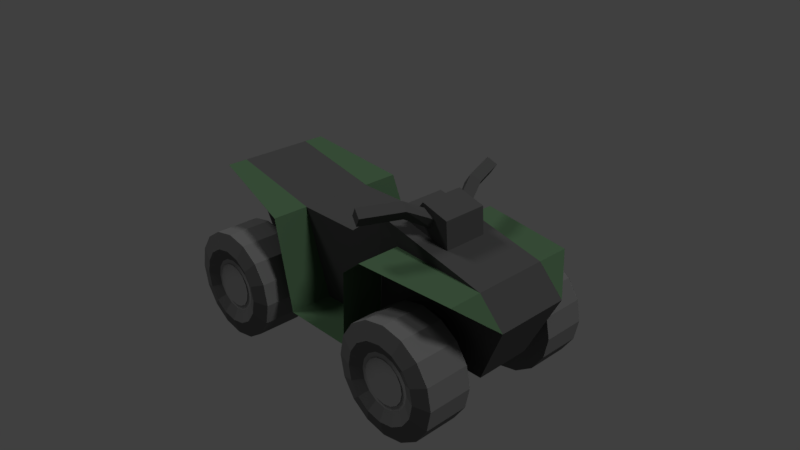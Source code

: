 # Source: SASVechicles.blend  (saved by Blender 2.78.0; exported with 4.5.12 LTS)
import bpy
from mathutils import Matrix  # noqa: F401  (used for matrix-valued properties, if any)

bpy.ops.wm.read_factory_settings(use_empty=True)
scene = bpy.context.scene
scene.name = 'Scene'

# ---- collections
col_collection_1 = bpy.data.collections.new('Collection 1'); scene.collection.children.link(col_collection_1)
col_collection_2 = bpy.data.collections.new('Collection 2'); scene.collection.children.link(col_collection_2)
col_collection_2.hide_render = True
col_collection_2.hide_viewport = True

# ---- materials (node trees are filled in below, after node groups)
mat_atvsecondary = bpy.data.materials.new('ATVSecondary')
mat_atvsecondary.alpha_threshold = 0.0
mat_atvsecondary.use_transparent_shadow = False
mat_atvsecondary.diffuse_color = (0.08001, 0.08001, 0.08001, 1.0)
mat_atvsecondary.roughness = 0.5
mat_atvsecondary.specular_intensity = 0.0
mat_wheel = bpy.data.materials.new('Wheel')
mat_wheel.alpha_threshold = 0.0
mat_wheel.use_transparent_shadow = False
mat_wheel.diffuse_color = (0.1574, 0.1574, 0.1574, 1.0)
mat_wheel.roughness = 0.5
mat_wheel.specular_intensity = 0.0
mat_wheelcap = bpy.data.materials.new('WheelCap')
mat_wheelcap.alpha_threshold = 0.0
mat_wheelcap.use_transparent_shadow = False
mat_wheelcap.diffuse_color = (0.3506, 0.3506, 0.3506, 1.0)
mat_wheelcap.roughness = 0.5
mat_wheelcap.specular_intensity = 0.0
mat_atvprimary = bpy.data.materials.new('ATVPrimary')
mat_atvprimary.alpha_threshold = 0.0
mat_atvprimary.use_transparent_shadow = False
mat_atvprimary.diffuse_color = (0.07805, 0.1473, 0.0785, 1.0)
mat_atvprimary.roughness = 0.5
mat_atvprimary.specular_intensity = 0.0
mat_atvprimary.line_color = (0.0, 0.0, 0.0, 1.0)

# ---- material node trees

# ---- world
world_world = bpy.data.worlds.new('World'); scene.world = world_world
world_world.color = (0.05088, 0.05088, 0.05088)
world_world.use_sun_shadow = False
world_world.sun_shadow_jitter_overblur = 0.0
world_world.cycles.sampling_method = 'MANUAL'

# ---- cameras
cam_camera = bpy.data.cameras.new('Camera')
cam_camera.clip_end = 100.0
cam_camera.lens = 35.0
cam_camera.sensor_width = 32.0
cam_camera.sensor_height = 18.0
cam_camera.ortho_scale = 7.314
cam_camera.dof.focus_distance = 0.0
cam_camera.dof.aperture_fstop = 128.0

# ---- lights
light_lamp_001 = bpy.data.lights.new('Lamp.001', 'SUN')
light_lamp_001.transmission_factor = 0.0
light_lamp_001.cutoff_distance = 30.0
light_lamp_001.angle = 0.1993
light_lamp_001.energy = 0.6
light_lamp_001.shadow_buffer_clip_start = 1.001
light_lamp_001.shadow_soft_size = 0.1
light_lamp_001.shadow_cascade_max_distance = 1000.0
light_lamp = bpy.data.lights.new('Lamp', 'SUN')
light_lamp.transmission_factor = 0.0
light_lamp.cutoff_distance = 30.0
light_lamp.angle = 0.1993
light_lamp.energy = 1.0
light_lamp.shadow_buffer_clip_start = 1.001
light_lamp.shadow_soft_size = 0.1
light_lamp.shadow_cascade_max_distance = 1000.0

# ---- meshes
me_cube_006 = bpy.data.meshes.new('Cube.006')
me_cube_006.from_pydata([(6.158, -5.119, 0.3142), (6.405, -4.905, 1.526), (4.293, -1.762, 1.435), (4.547, -2.067, 2.625), (7.309, -4.722, 0.009737), (7.555, -4.508, 1.221), (5.362, -1.108, 1.374), (5.616, -1.413, 2.565), (7.782, -9.484, 0.7531), (8.029, -9.27, 1.965), (9.18, -8.873, 1.66), (8.933, -9.086, 0.4486), (6.158, 5.119, 0.3142), (6.405, 4.905, 1.526), (4.293, 1.762, 1.435), (4.547, 2.067, 2.625), (7.309, 4.722, 0.009737), (7.555, 4.508, 1.221), (5.362, 1.108, 1.374), (5.616, 1.413, 2.565), (7.782, 9.484, 0.7531), (8.029, 9.27, 1.965), (9.18, 8.873, 1.66), (8.933, 9.086, 0.4486)], [], [(0, 1, 3, 2), (2, 3, 7, 6), (6, 7, 5, 4), (5, 1, 9, 10), (2, 6, 4, 0), (7, 3, 1, 5), (11, 10, 9, 8), (4, 5, 10, 11), (1, 0, 8, 9), (0, 4, 11, 8), (12, 14, 15, 13), (14, 18, 19, 15), (18, 16, 17, 19), (17, 22, 21, 13), (14, 12, 16, 18), (19, 17, 13, 15), (23, 20, 21, 22), (16, 23, 22, 17), (13, 21, 20, 12), (12, 20, 23, 16)])
me_cube_006.materials.append(mat_atvsecondary)
me_cube_006.use_remesh_preserve_volume = False
me_cube_006.use_remesh_preserve_attributes = False
me_cube_006.use_mirror_vertex_groups = False
me_cube_006.update()
me_cylinder_004 = bpy.data.meshes.new('Cylinder.004')
me_cylinder_004.from_pydata([(0.0, 1.0, -1.149), (0.0, 1.0, 0.7944), (0.3827, 0.9239, -1.149), (0.3827, 0.9239, 0.7944), (0.7071, 0.7071, -1.149), (0.7071, 0.7071, 0.7944), (0.9239, 0.3827, -1.149), (0.9239, 0.3827, 0.7944), (1.0, -4.842e-08, -1.149), (1.0, -4.749e-08, 0.7944), (0.9239, -0.3827, -1.149), (0.9239, -0.3827, 0.7944), (0.7071, -0.7071, -1.149), (0.7071, -0.7071, 0.7944), (0.3827, -0.9239, -1.149), (0.3827, -0.9239, 0.7944), (1.51e-07, -1.0, -1.149), (1.51e-07, -1.0, 0.7944), (-0.3827, -0.9239, -1.149), (-0.3827, -0.9239, 0.7944), (-0.7071, -0.7071, -1.149), (-0.7071, -0.7071, 0.7944), (-0.9239, -0.3827, -1.149), (-0.9239, -0.3827, 0.7944), (-1.0, 7.217e-09, -1.149), (-1.0, 8.142e-09, 0.7944), (-0.9239, 0.3827, -1.149), (-0.9239, 0.3827, 0.7944), (-0.7071, 0.7071, -1.149), (-0.7071, 0.7071, 0.7944), (-0.3827, 0.9239, -1.149), (-0.3827, 0.9239, 0.7944), (0.2685, 0.6481, 1.0), (1.112e-08, 0.7015, 1.0), (0.4961, 0.4961, 1.0), (0.6481, 0.2685, 1.0), (0.7015, -2.733e-08, 1.0), (0.6481, -0.2685, 1.0), (0.4961, -0.4961, 1.0), (0.2685, -0.6481, 1.0), (1.17e-07, -0.7015, 1.0), (-0.2685, -0.6481, 1.0), (-0.4961, -0.4961, 1.0), (-0.6481, -0.2685, 1.0), (-0.7015, 1.17e-08, 1.0), (-0.6481, 0.2685, 1.0), (-0.4961, 0.4961, 1.0), (-0.2685, 0.6481, 1.0), (0.186, 0.4491, 0.7688), (2.944e-08, 0.4862, 0.7688), (0.3438, 0.3438, 0.7688), (0.4491, 0.186, 0.7688), (0.4862, -1.973e-08, 0.7688), (0.4491, -0.186, 0.7688), (0.3438, -0.3438, 0.7688), (0.186, -0.4491, 0.7688), (1.028e-07, -0.4862, 0.7688), (-0.186, -0.4491, 0.7688), (-0.3438, -0.3438, 0.7688), (-0.4491, -0.186, 0.7688), (-0.4862, 7.32e-09, 0.7688), (-0.4491, 0.186, 0.7688), (-0.3438, 0.3438, 0.7688), (-0.186, 0.4491, 0.7688), (-0.1537, 0.3711, 0.8039), (-0.284, 0.284, 0.8039), (-0.3711, 0.1537, 0.8039), (-0.4017, 5.206e-09, 0.8039), (-0.3711, -0.1537, 0.8039), (-0.284, -0.284, 0.8039), (-0.1537, -0.3711, 0.8039), (9.679e-08, -0.4017, 0.8039), (0.1537, -0.3711, 0.8039), (0.284, -0.284, 0.8039), (0.3711, -0.1537, 0.8039), (0.4017, -1.714e-08, 0.8039), (0.3711, 0.1537, 0.8039), (0.284, 0.284, 0.8039), (3.613e-08, 0.4017, 0.8039), (0.1537, 0.3711, 0.8039), (0.186, 0.4491, 0.7688), (2.944e-08, 0.4862, 0.7688), (0.3438, 0.3438, 0.7688), (0.4491, 0.186, 0.7688), (0.4862, -1.973e-08, 0.7688), (0.4491, -0.186, 0.7688), (0.3438, -0.3438, 0.7688), (0.186, -0.4491, 0.7688), (1.028e-07, -0.4862, 0.7688), (-0.186, -0.4491, 0.7688), (-0.3438, -0.3438, 0.7688), (-0.4491, -0.186, 0.7688), (-0.4862, 7.32e-09, 0.7688), (-0.4491, 0.186, 0.7688), (-0.3438, 0.3438, 0.7688), (-0.186, 0.4491, 0.7688)], [], [(0, 1, 3, 2), (2, 3, 5, 4), (4, 5, 7, 6), (6, 7, 9, 8), (8, 9, 11, 10), (10, 11, 13, 12), (12, 13, 15, 14), (14, 15, 17, 16), (16, 17, 19, 18), (18, 19, 21, 20), (20, 21, 23, 22), (22, 23, 25, 24), (24, 25, 27, 26), (26, 27, 29, 28), (11, 9, 36, 37), (28, 29, 31, 30), (30, 31, 1, 0), (0, 2, 4, 6, 8, 10, 12, 14, 16, 18, 20, 22, 24, 26, 28, 30), (43, 42, 58, 59), (21, 19, 41, 42), (31, 29, 46, 47), (7, 5, 34, 35), (17, 15, 39, 40), (3, 1, 33, 32), (27, 25, 44, 45), (13, 11, 37, 38), (23, 21, 42, 43), (1, 31, 47, 33), (9, 7, 35, 36), (19, 17, 40, 41), (29, 27, 45, 46), (5, 3, 32, 34), (15, 13, 38, 39), (25, 23, 43, 44), (36, 35, 51, 52), (44, 43, 59, 60), (37, 36, 52, 53), (45, 44, 60, 61), (38, 37, 53, 54), (46, 45, 61, 62), (39, 38, 54, 55), (47, 46, 62, 63), (40, 39, 55, 56), (32, 33, 49, 48), (33, 47, 63, 49), (41, 40, 56, 57), (34, 32, 48, 50), (42, 41, 57, 58), (35, 34, 50, 51), (79, 78, 64, 65, 66, 67, 68, 69, 70, 71, 72, 73, 74, 75, 76, 77), (80, 81, 95, 94, 93, 92, 91, 90, 89, 88, 87, 86, 85, 84, 83, 82)])
me_cylinder_004.polygons.foreach_set('material_index', [0, 0, 0, 0, 0, 0, 0, 0, 0, 0, 0, 0, 0, 0, 0, 0, 0, 0, 0, 0, 0, 0, 0, 0, 0, 0, 0, 0, 0, 0, 0, 0, 0, 0, 0, 0, 0, 0, 0, 0, 0, 0, 0, 0, 0, 0, 0, 0, 0, 1, 1])
me_cylinder_004.materials.append(mat_wheel)
me_cylinder_004.materials.append(mat_wheelcap)
me_cylinder_004.use_remesh_preserve_volume = False
me_cylinder_004.use_remesh_preserve_attributes = False
me_cylinder_004.use_mirror_vertex_groups = False
me_cylinder_004.update()
me_cylinder_003 = bpy.data.meshes.new('Cylinder.003')
me_cylinder_003.from_pydata([(0.0, 1.0, -1.149), (0.0, 1.0, 0.7944), (0.3827, 0.9239, -1.149), (0.3827, 0.9239, 0.7944), (0.7071, 0.7071, -1.149), (0.7071, 0.7071, 0.7944), (0.9239, 0.3827, -1.149), (0.9239, 0.3827, 0.7944), (1.0, -4.842e-08, -1.149), (1.0, -4.749e-08, 0.7944), (0.9239, -0.3827, -1.149), (0.9239, -0.3827, 0.7944), (0.7071, -0.7071, -1.149), (0.7071, -0.7071, 0.7944), (0.3827, -0.9239, -1.149), (0.3827, -0.9239, 0.7944), (1.51e-07, -1.0, -1.149), (1.51e-07, -1.0, 0.7944), (-0.3827, -0.9239, -1.149), (-0.3827, -0.9239, 0.7944), (-0.7071, -0.7071, -1.149), (-0.7071, -0.7071, 0.7944), (-0.9239, -0.3827, -1.149), (-0.9239, -0.3827, 0.7944), (-1.0, 7.217e-09, -1.149), (-1.0, 8.142e-09, 0.7944), (-0.9239, 0.3827, -1.149), (-0.9239, 0.3827, 0.7944), (-0.7071, 0.7071, -1.149), (-0.7071, 0.7071, 0.7944), (-0.3827, 0.9239, -1.149), (-0.3827, 0.9239, 0.7944), (0.2685, 0.6481, 1.0), (1.112e-08, 0.7015, 1.0), (0.4961, 0.4961, 1.0), (0.6481, 0.2685, 1.0), (0.7015, -2.733e-08, 1.0), (0.6481, -0.2685, 1.0), (0.4961, -0.4961, 1.0), (0.2685, -0.6481, 1.0), (1.17e-07, -0.7015, 1.0), (-0.2685, -0.6481, 1.0), (-0.4961, -0.4961, 1.0), (-0.6481, -0.2685, 1.0), (-0.7015, 1.17e-08, 1.0), (-0.6481, 0.2685, 1.0), (-0.4961, 0.4961, 1.0), (-0.2685, 0.6481, 1.0), (0.186, 0.4491, 0.7688), (2.944e-08, 0.4862, 0.7688), (0.3438, 0.3438, 0.7688), (0.4491, 0.186, 0.7688), (0.4862, -1.973e-08, 0.7688), (0.4491, -0.186, 0.7688), (0.3438, -0.3438, 0.7688), (0.186, -0.4491, 0.7688), (1.028e-07, -0.4862, 0.7688), (-0.186, -0.4491, 0.7688), (-0.3438, -0.3438, 0.7688), (-0.4491, -0.186, 0.7688), (-0.4862, 7.32e-09, 0.7688), (-0.4491, 0.186, 0.7688), (-0.3438, 0.3438, 0.7688), (-0.186, 0.4491, 0.7688), (-0.1537, 0.3711, 0.8039), (-0.284, 0.284, 0.8039), (-0.3711, 0.1537, 0.8039), (-0.4017, 5.206e-09, 0.8039), (-0.3711, -0.1537, 0.8039), (-0.284, -0.284, 0.8039), (-0.1537, -0.3711, 0.8039), (9.679e-08, -0.4017, 0.8039), (0.1537, -0.3711, 0.8039), (0.284, -0.284, 0.8039), (0.3711, -0.1537, 0.8039), (0.4017, -1.714e-08, 0.8039), (0.3711, 0.1537, 0.8039), (0.284, 0.284, 0.8039), (3.613e-08, 0.4017, 0.8039), (0.1537, 0.3711, 0.8039), (0.186, 0.4491, 0.7688), (2.944e-08, 0.4862, 0.7688), (0.3438, 0.3438, 0.7688), (0.4491, 0.186, 0.7688), (0.4862, -1.973e-08, 0.7688), (0.4491, -0.186, 0.7688), (0.3438, -0.3438, 0.7688), (0.186, -0.4491, 0.7688), (1.028e-07, -0.4862, 0.7688), (-0.186, -0.4491, 0.7688), (-0.3438, -0.3438, 0.7688), (-0.4491, -0.186, 0.7688), (-0.4862, 7.32e-09, 0.7688), (-0.4491, 0.186, 0.7688), (-0.3438, 0.3438, 0.7688), (-0.186, 0.4491, 0.7688)], [], [(0, 1, 3, 2), (2, 3, 5, 4), (4, 5, 7, 6), (6, 7, 9, 8), (8, 9, 11, 10), (10, 11, 13, 12), (12, 13, 15, 14), (14, 15, 17, 16), (16, 17, 19, 18), (18, 19, 21, 20), (20, 21, 23, 22), (22, 23, 25, 24), (24, 25, 27, 26), (26, 27, 29, 28), (11, 9, 36, 37), (28, 29, 31, 30), (30, 31, 1, 0), (0, 2, 4, 6, 8, 10, 12, 14, 16, 18, 20, 22, 24, 26, 28, 30), (43, 42, 58, 59), (21, 19, 41, 42), (31, 29, 46, 47), (7, 5, 34, 35), (17, 15, 39, 40), (3, 1, 33, 32), (27, 25, 44, 45), (13, 11, 37, 38), (23, 21, 42, 43), (1, 31, 47, 33), (9, 7, 35, 36), (19, 17, 40, 41), (29, 27, 45, 46), (5, 3, 32, 34), (15, 13, 38, 39), (25, 23, 43, 44), (36, 35, 51, 52), (44, 43, 59, 60), (37, 36, 52, 53), (45, 44, 60, 61), (38, 37, 53, 54), (46, 45, 61, 62), (39, 38, 54, 55), (47, 46, 62, 63), (40, 39, 55, 56), (32, 33, 49, 48), (33, 47, 63, 49), (41, 40, 56, 57), (34, 32, 48, 50), (42, 41, 57, 58), (35, 34, 50, 51), (79, 78, 64, 65, 66, 67, 68, 69, 70, 71, 72, 73, 74, 75, 76, 77), (80, 81, 95, 94, 93, 92, 91, 90, 89, 88, 87, 86, 85, 84, 83, 82)])
me_cylinder_003.polygons.foreach_set('material_index', [0, 0, 0, 0, 0, 0, 0, 0, 0, 0, 0, 0, 0, 0, 0, 0, 0, 0, 0, 0, 0, 0, 0, 0, 0, 0, 0, 0, 0, 0, 0, 0, 0, 0, 0, 0, 0, 0, 0, 0, 0, 0, 0, 0, 0, 0, 0, 0, 0, 1, 1])
me_cylinder_003.materials.append(mat_wheel)
me_cylinder_003.materials.append(mat_wheelcap)
me_cylinder_003.use_remesh_preserve_volume = False
me_cylinder_003.use_remesh_preserve_attributes = False
me_cylinder_003.use_mirror_vertex_groups = False
me_cylinder_003.update()
me_cube_005 = bpy.data.meshes.new('Cube.005')
me_cube_005.from_pydata([(3.211, -5.896, -2.551), (3.211, -6.973, -0.865), (3.211, -0.5997, 0.8323), (3.211, -1.676, 2.518), (5.211, -5.896, -2.551), (5.211, -6.973, -0.865), (5.211, -0.5997, 0.8323), (5.211, -1.676, 2.518), (3.211, 5.896, -2.551), (3.211, 6.973, -0.865), (3.211, 0.5997, 0.8323), (3.211, 1.676, 2.518), (5.211, 5.896, -2.551), (5.211, 6.973, -0.865), (5.211, 0.5997, 0.8323), (5.211, 1.676, 2.518)], [], [(0, 1, 3, 2), (2, 3, 7, 6), (6, 7, 5, 4), (4, 5, 1, 0), (2, 6, 4, 0), (7, 3, 1, 5), (8, 10, 11, 9), (10, 14, 15, 11), (14, 12, 13, 15), (12, 8, 9, 13), (10, 8, 12, 14), (15, 13, 9, 11)])
me_cube_005.materials.append(mat_atvsecondary)
me_cube_005.use_remesh_preserve_volume = False
me_cube_005.use_remesh_preserve_attributes = False
me_cube_005.use_mirror_vertex_groups = False
me_cube_005.update()
me_cube_004 = bpy.data.meshes.new('Cube.004')
me_cube_004.from_pydata([(3.211, -5.896, -2.551), (3.211, -6.973, -0.865), (3.211, -0.5997, 0.8323), (3.211, -1.676, 2.518), (5.211, -5.896, -2.551), (5.211, -6.973, -0.865), (5.211, -0.5997, 0.8323), (5.211, -1.676, 2.518), (3.211, 5.896, -2.551), (3.211, 6.973, -0.865), (3.211, 0.5997, 0.8323), (3.211, 1.676, 2.518), (5.211, 5.896, -2.551), (5.211, 6.973, -0.865), (5.211, 0.5997, 0.8323), (5.211, 1.676, 2.518)], [], [(0, 1, 3, 2), (2, 3, 7, 6), (6, 7, 5, 4), (4, 5, 1, 0), (2, 6, 4, 0), (7, 3, 1, 5), (8, 10, 11, 9), (10, 14, 15, 11), (14, 12, 13, 15), (12, 8, 9, 13), (10, 8, 12, 14), (15, 13, 9, 11)])
me_cube_004.materials.append(mat_atvsecondary)
me_cube_004.use_remesh_preserve_volume = False
me_cube_004.use_remesh_preserve_attributes = False
me_cube_004.use_mirror_vertex_groups = False
me_cube_004.update()
me_cube_003 = bpy.data.meshes.new('Cube.003')
me_cube_003.from_pydata([(-0.4531, -1.0, -0.723), (-1.766, -1.0, 1.694), (-0.4531, 1.0, -0.723), (-1.766, 1.0, 1.694), (2.741, -1.0, -1.0), (2.741, -1.0, 1.0), (2.741, 1.0, -1.0), (2.741, 1.0, 1.0)], [], [(0, 1, 3, 2), (2, 3, 7, 6), (6, 7, 5, 4), (4, 5, 1, 0), (2, 6, 4, 0), (7, 3, 1, 5)])
me_cube_003.materials.append(mat_atvsecondary)
me_cube_003.use_remesh_preserve_volume = False
me_cube_003.use_remesh_preserve_attributes = False
me_cube_003.use_mirror_vertex_groups = False
me_cube_003.update()
me_cube_002 = bpy.data.meshes.new('Cube.002')
me_cube_002.from_pydata([(-1.0, -1.0, -1.0), (-0.5031, -1.0, 0.3268), (-1.0, 1.0, -1.0), (-0.5031, 1.0, 0.3268), (1.0, -1.0, -1.0), (0.5031, -1.0, 0.3268), (1.0, 1.0, -1.0), (0.5031, 1.0, 0.3268)], [], [(0, 1, 3, 2), (2, 3, 7, 6), (6, 7, 5, 4), (4, 5, 1, 0), (2, 6, 4, 0), (7, 3, 1, 5)])
me_cube_002.materials.append(mat_atvsecondary)
me_cube_002.use_remesh_preserve_volume = False
me_cube_002.use_remesh_preserve_attributes = False
me_cube_002.use_mirror_vertex_groups = False
me_cube_002.update()
me_cylinder_002 = bpy.data.meshes.new('Cylinder.002')
me_cylinder_002.from_pydata([(0.0, 1.0, -1.149), (0.0, 1.0, 0.7944), (0.3827, 0.9239, -1.149), (0.3827, 0.9239, 0.7944), (0.7071, 0.7071, -1.149), (0.7071, 0.7071, 0.7944), (0.9239, 0.3827, -1.149), (0.9239, 0.3827, 0.7944), (1.0, -4.842e-08, -1.149), (1.0, -4.749e-08, 0.7944), (0.9239, -0.3827, -1.149), (0.9239, -0.3827, 0.7944), (0.7071, -0.7071, -1.149), (0.7071, -0.7071, 0.7944), (0.3827, -0.9239, -1.149), (0.3827, -0.9239, 0.7944), (1.51e-07, -1.0, -1.149), (1.51e-07, -1.0, 0.7944), (-0.3827, -0.9239, -1.149), (-0.3827, -0.9239, 0.7944), (-0.7071, -0.7071, -1.149), (-0.7071, -0.7071, 0.7944), (-0.9239, -0.3827, -1.149), (-0.9239, -0.3827, 0.7944), (-1.0, 7.217e-09, -1.149), (-1.0, 8.142e-09, 0.7944), (-0.9239, 0.3827, -1.149), (-0.9239, 0.3827, 0.7944), (-0.7071, 0.7071, -1.149), (-0.7071, 0.7071, 0.7944), (-0.3827, 0.9239, -1.149), (-0.3827, 0.9239, 0.7944), (0.2685, 0.6481, 1.0), (1.112e-08, 0.7015, 1.0), (0.4961, 0.4961, 1.0), (0.6481, 0.2685, 1.0), (0.7015, -2.733e-08, 1.0), (0.6481, -0.2685, 1.0), (0.4961, -0.4961, 1.0), (0.2685, -0.6481, 1.0), (1.17e-07, -0.7015, 1.0), (-0.2685, -0.6481, 1.0), (-0.4961, -0.4961, 1.0), (-0.6481, -0.2685, 1.0), (-0.7015, 1.17e-08, 1.0), (-0.6481, 0.2685, 1.0), (-0.4961, 0.4961, 1.0), (-0.2685, 0.6481, 1.0), (0.186, 0.4491, 0.7688), (2.944e-08, 0.4862, 0.7688), (0.3438, 0.3438, 0.7688), (0.4491, 0.186, 0.7688), (0.4862, -1.973e-08, 0.7688), (0.4491, -0.186, 0.7688), (0.3438, -0.3438, 0.7688), (0.186, -0.4491, 0.7688), (1.028e-07, -0.4862, 0.7688), (-0.186, -0.4491, 0.7688), (-0.3438, -0.3438, 0.7688), (-0.4491, -0.186, 0.7688), (-0.4862, 7.32e-09, 0.7688), (-0.4491, 0.186, 0.7688), (-0.3438, 0.3438, 0.7688), (-0.186, 0.4491, 0.7688), (-0.1537, 0.3711, 0.8039), (-0.284, 0.284, 0.8039), (-0.3711, 0.1537, 0.8039), (-0.4017, 5.206e-09, 0.8039), (-0.3711, -0.1537, 0.8039), (-0.284, -0.284, 0.8039), (-0.1537, -0.3711, 0.8039), (9.679e-08, -0.4017, 0.8039), (0.1537, -0.3711, 0.8039), (0.284, -0.284, 0.8039), (0.3711, -0.1537, 0.8039), (0.4017, -1.714e-08, 0.8039), (0.3711, 0.1537, 0.8039), (0.284, 0.284, 0.8039), (3.613e-08, 0.4017, 0.8039), (0.1537, 0.3711, 0.8039), (0.186, 0.4491, 0.7688), (2.944e-08, 0.4862, 0.7688), (0.3438, 0.3438, 0.7688), (0.4491, 0.186, 0.7688), (0.4862, -1.973e-08, 0.7688), (0.4491, -0.186, 0.7688), (0.3438, -0.3438, 0.7688), (0.186, -0.4491, 0.7688), (1.028e-07, -0.4862, 0.7688), (-0.186, -0.4491, 0.7688), (-0.3438, -0.3438, 0.7688), (-0.4491, -0.186, 0.7688), (-0.4862, 7.32e-09, 0.7688), (-0.4491, 0.186, 0.7688), (-0.3438, 0.3438, 0.7688), (-0.186, 0.4491, 0.7688)], [], [(0, 1, 3, 2), (2, 3, 5, 4), (4, 5, 7, 6), (6, 7, 9, 8), (8, 9, 11, 10), (10, 11, 13, 12), (12, 13, 15, 14), (14, 15, 17, 16), (16, 17, 19, 18), (18, 19, 21, 20), (20, 21, 23, 22), (22, 23, 25, 24), (24, 25, 27, 26), (26, 27, 29, 28), (11, 9, 36, 37), (28, 29, 31, 30), (30, 31, 1, 0), (0, 2, 4, 6, 8, 10, 12, 14, 16, 18, 20, 22, 24, 26, 28, 30), (43, 42, 58, 59), (21, 19, 41, 42), (31, 29, 46, 47), (7, 5, 34, 35), (17, 15, 39, 40), (3, 1, 33, 32), (27, 25, 44, 45), (13, 11, 37, 38), (23, 21, 42, 43), (1, 31, 47, 33), (9, 7, 35, 36), (19, 17, 40, 41), (29, 27, 45, 46), (5, 3, 32, 34), (15, 13, 38, 39), (25, 23, 43, 44), (36, 35, 51, 52), (44, 43, 59, 60), (37, 36, 52, 53), (45, 44, 60, 61), (38, 37, 53, 54), (46, 45, 61, 62), (39, 38, 54, 55), (47, 46, 62, 63), (40, 39, 55, 56), (32, 33, 49, 48), (33, 47, 63, 49), (41, 40, 56, 57), (34, 32, 48, 50), (42, 41, 57, 58), (35, 34, 50, 51), (79, 78, 64, 65, 66, 67, 68, 69, 70, 71, 72, 73, 74, 75, 76, 77), (80, 81, 95, 94, 93, 92, 91, 90, 89, 88, 87, 86, 85, 84, 83, 82)])
me_cylinder_002.polygons.foreach_set('material_index', [0, 0, 0, 0, 0, 0, 0, 0, 0, 0, 0, 0, 0, 0, 0, 0, 0, 0, 0, 0, 0, 0, 0, 0, 0, 0, 0, 0, 0, 0, 0, 0, 0, 0, 0, 0, 0, 0, 0, 0, 0, 0, 0, 0, 0, 0, 0, 0, 0, 1, 1])
me_cylinder_002.materials.append(mat_wheel)
me_cylinder_002.materials.append(mat_wheelcap)
me_cylinder_002.use_remesh_preserve_volume = False
me_cylinder_002.use_remesh_preserve_attributes = False
me_cylinder_002.use_mirror_vertex_groups = False
me_cylinder_002.update()
me_cylinder = bpy.data.meshes.new('Cylinder')
me_cylinder.from_pydata([(0.0, 1.0, -1.149), (0.0, 1.0, 0.7944), (0.3827, 0.9239, -1.149), (0.3827, 0.9239, 0.7944), (0.7071, 0.7071, -1.149), (0.7071, 0.7071, 0.7944), (0.9239, 0.3827, -1.149), (0.9239, 0.3827, 0.7944), (1.0, -4.842e-08, -1.149), (1.0, -4.749e-08, 0.7944), (0.9239, -0.3827, -1.149), (0.9239, -0.3827, 0.7944), (0.7071, -0.7071, -1.149), (0.7071, -0.7071, 0.7944), (0.3827, -0.9239, -1.149), (0.3827, -0.9239, 0.7944), (1.51e-07, -1.0, -1.149), (1.51e-07, -1.0, 0.7944), (-0.3827, -0.9239, -1.149), (-0.3827, -0.9239, 0.7944), (-0.7071, -0.7071, -1.149), (-0.7071, -0.7071, 0.7944), (-0.9239, -0.3827, -1.149), (-0.9239, -0.3827, 0.7944), (-1.0, 7.217e-09, -1.149), (-1.0, 8.142e-09, 0.7944), (-0.9239, 0.3827, -1.149), (-0.9239, 0.3827, 0.7944), (-0.7071, 0.7071, -1.149), (-0.7071, 0.7071, 0.7944), (-0.3827, 0.9239, -1.149), (-0.3827, 0.9239, 0.7944), (0.2685, 0.6481, 1.0), (1.112e-08, 0.7015, 1.0), (0.4961, 0.4961, 1.0), (0.6481, 0.2685, 1.0), (0.7015, -2.733e-08, 1.0), (0.6481, -0.2685, 1.0), (0.4961, -0.4961, 1.0), (0.2685, -0.6481, 1.0), (1.17e-07, -0.7015, 1.0), (-0.2685, -0.6481, 1.0), (-0.4961, -0.4961, 1.0), (-0.6481, -0.2685, 1.0), (-0.7015, 1.17e-08, 1.0), (-0.6481, 0.2685, 1.0), (-0.4961, 0.4961, 1.0), (-0.2685, 0.6481, 1.0), (0.186, 0.4491, 0.7688), (2.944e-08, 0.4862, 0.7688), (0.3438, 0.3438, 0.7688), (0.4491, 0.186, 0.7688), (0.4862, -1.973e-08, 0.7688), (0.4491, -0.186, 0.7688), (0.3438, -0.3438, 0.7688), (0.186, -0.4491, 0.7688), (1.028e-07, -0.4862, 0.7688), (-0.186, -0.4491, 0.7688), (-0.3438, -0.3438, 0.7688), (-0.4491, -0.186, 0.7688), (-0.4862, 7.32e-09, 0.7688), (-0.4491, 0.186, 0.7688), (-0.3438, 0.3438, 0.7688), (-0.186, 0.4491, 0.7688), (-0.1537, 0.3711, 0.8039), (-0.284, 0.284, 0.8039), (-0.3711, 0.1537, 0.8039), (-0.4017, 5.206e-09, 0.8039), (-0.3711, -0.1537, 0.8039), (-0.284, -0.284, 0.8039), (-0.1537, -0.3711, 0.8039), (9.679e-08, -0.4017, 0.8039), (0.1537, -0.3711, 0.8039), (0.284, -0.284, 0.8039), (0.3711, -0.1537, 0.8039), (0.4017, -1.714e-08, 0.8039), (0.3711, 0.1537, 0.8039), (0.284, 0.284, 0.8039), (3.613e-08, 0.4017, 0.8039), (0.1537, 0.3711, 0.8039), (0.186, 0.4491, 0.7688), (2.944e-08, 0.4862, 0.7688), (0.3438, 0.3438, 0.7688), (0.4491, 0.186, 0.7688), (0.4862, -1.973e-08, 0.7688), (0.4491, -0.186, 0.7688), (0.3438, -0.3438, 0.7688), (0.186, -0.4491, 0.7688), (1.028e-07, -0.4862, 0.7688), (-0.186, -0.4491, 0.7688), (-0.3438, -0.3438, 0.7688), (-0.4491, -0.186, 0.7688), (-0.4862, 7.32e-09, 0.7688), (-0.4491, 0.186, 0.7688), (-0.3438, 0.3438, 0.7688), (-0.186, 0.4491, 0.7688)], [], [(0, 1, 3, 2), (2, 3, 5, 4), (4, 5, 7, 6), (6, 7, 9, 8), (8, 9, 11, 10), (10, 11, 13, 12), (12, 13, 15, 14), (14, 15, 17, 16), (16, 17, 19, 18), (18, 19, 21, 20), (20, 21, 23, 22), (22, 23, 25, 24), (24, 25, 27, 26), (26, 27, 29, 28), (11, 9, 36, 37), (28, 29, 31, 30), (30, 31, 1, 0), (0, 2, 4, 6, 8, 10, 12, 14, 16, 18, 20, 22, 24, 26, 28, 30), (43, 42, 58, 59), (21, 19, 41, 42), (31, 29, 46, 47), (7, 5, 34, 35), (17, 15, 39, 40), (3, 1, 33, 32), (27, 25, 44, 45), (13, 11, 37, 38), (23, 21, 42, 43), (1, 31, 47, 33), (9, 7, 35, 36), (19, 17, 40, 41), (29, 27, 45, 46), (5, 3, 32, 34), (15, 13, 38, 39), (25, 23, 43, 44), (36, 35, 51, 52), (44, 43, 59, 60), (37, 36, 52, 53), (45, 44, 60, 61), (38, 37, 53, 54), (46, 45, 61, 62), (39, 38, 54, 55), (47, 46, 62, 63), (40, 39, 55, 56), (32, 33, 49, 48), (33, 47, 63, 49), (41, 40, 56, 57), (34, 32, 48, 50), (42, 41, 57, 58), (35, 34, 50, 51), (79, 78, 64, 65, 66, 67, 68, 69, 70, 71, 72, 73, 74, 75, 76, 77), (80, 81, 95, 94, 93, 92, 91, 90, 89, 88, 87, 86, 85, 84, 83, 82)])
me_cylinder.polygons.foreach_set('material_index', [0, 0, 0, 0, 0, 0, 0, 0, 0, 0, 0, 0, 0, 0, 0, 0, 0, 0, 0, 0, 0, 0, 0, 0, 0, 0, 0, 0, 0, 0, 0, 0, 0, 0, 0, 0, 0, 0, 0, 0, 0, 0, 0, 0, 0, 0, 0, 0, 0, 1, 1])
me_cylinder.materials.append(mat_wheel)
me_cylinder.materials.append(mat_wheelcap)
me_cylinder.use_remesh_preserve_volume = False
me_cylinder.use_remesh_preserve_attributes = False
me_cylinder.use_mirror_vertex_groups = False
me_cylinder.update()
me_cube = bpy.data.meshes.new('Cube')
me_cube.from_pydata([(1.233, -0.8106, -0.8279), (-0.3641, -0.8106, -0.8459), (0.4648, -0.8106, 1.0), (-1.0, -0.8106, 1.0), (-3.597, -0.5067, 0.9092), (-3.094, -0.8106, 1.427), (1.247, -0.8106, 1.62), (3.419, -0.6215, -0.8637), (3.773, -0.8106, 1.024), (1.233, -1.757, -0.8459), (-0.3641, -1.757, -0.8459), (1.724, -0.8106, 1.124), (1.724, -1.757, 1.124), (-1.0, -1.615, 1.0), (-3.094, -1.261, 1.427), (1.289, -1.757, 0.7603), (1.289, -0.8106, 0.7603), (3.775, -1.531, 1.02), (3.712, -0.6215, -0.8637), (4.317, -0.8106, 0.4488), (1.233, 0.8106, -0.8279), (-0.3641, 0.8106, -0.8459), (0.4648, 0.8106, 1.0), (-1.0, 0.8106, 1.0), (-3.597, 0.5067, 0.9092), (-3.094, 0.8106, 1.427), (1.247, 0.8106, 1.62), (3.419, 0.6215, -0.8637), (3.773, 0.8106, 1.024), (1.233, 1.757, -0.8459), (-0.3641, 1.757, -0.8459), (1.724, 0.8106, 1.124), (1.724, 1.757, 1.124), (-1.0, 1.615, 1.0), (-3.094, 1.261, 1.427), (1.289, 1.757, 0.7603), (1.289, 0.8106, 0.7603), (3.775, 1.531, 1.02), (-3.094, 0.0, 1.427), (-1.0, 0.0, 1.0), (0.4648, 0.0, 1.0), (1.129, 0.0, -0.8279), (-0.6821, 0.0, -0.8459), (1.247, 0.0, 1.62), (-3.597, 0.0, 0.9092), (3.419, 0.0, -0.8637), (3.773, 0.0, 1.024), (3.712, 0.6215, -0.8637), (4.317, 0.8106, 0.4488), (4.317, 0.0, 0.4488), (3.712, 0.0, -0.8637), (1.233, -0.8106, -0.8263), (-0.3641, -0.8106, -0.8443), (-1.0, -0.8106, 1.002), (-3.597, -0.5067, 0.9109), (-3.094, -0.8106, 1.428), (1.233, -1.757, -0.8443), (-0.3641, -1.757, -0.8443), (1.289, -1.757, 0.7619), (1.724, -1.757, 1.126), (1.289, -0.8106, 0.7619), (-1.0, -1.615, 1.002), (-3.094, -1.261, 1.428), (1.724, -0.8106, 1.126), (3.775, -1.531, 1.022), (3.773, -0.8106, 1.025), (4.317, -0.8106, 0.4504), (1.233, 0.8106, -0.8263), (-0.3641, 0.8106, -0.8443), (-1.0, 0.8106, 1.002), (-3.597, 0.5067, 0.9109), (-3.094, 0.8106, 1.428), (1.233, 1.757, -0.8443), (-0.3641, 1.757, -0.8443), (1.289, 1.757, 0.7619), (1.724, 1.757, 1.126), (1.289, 0.8106, 0.7619), (-1.0, 1.615, 1.002), (-3.094, 1.261, 1.428), (1.724, 0.8106, 1.126), (3.775, 1.531, 1.022), (3.773, 0.8106, 1.025), (4.317, 0.8106, 0.4504)], [], [(0, 2, 3, 1), (5, 4, 3), (2, 0, 6), (8, 6, 7), (6, 0, 7), (13, 10, 57, 61), (0, 1, 52, 51), (34, 78, 77, 33), (0, 9, 15, 16), (14, 62, 54, 4), (35, 36, 76, 74), (6, 8, 46, 43), (0, 41, 45, 7), (4, 44, 42, 1), (5, 38, 44, 4), (2, 43, 40), (1, 42, 41, 0), (2, 40, 39, 3), (1, 3, 4), (19, 18, 50, 49), (8, 7, 18, 19), (7, 45, 50, 18), (46, 8, 19, 49), (17, 19, 66, 64), (23, 69, 71, 25), (6, 43, 2), (39, 38, 5, 3), (20, 21, 23, 22), (25, 23, 24), (22, 26, 20), (28, 27, 26), (26, 27, 20), (32, 35, 74, 75), (19, 8, 65, 66), (11, 16, 60, 63), (20, 36, 35, 29), (29, 30, 73, 72), (9, 0, 51, 56), (26, 43, 46, 28), (20, 27, 45, 41), (24, 21, 42, 44), (45, 50, 49, 46), (25, 24, 44, 38), (22, 40, 43), (21, 20, 41, 42), (22, 23, 39, 40), (21, 24, 23), (48, 49, 50, 47), (28, 48, 47, 27), (27, 47, 50, 45), (46, 49, 48, 28), (25, 71, 70, 24), (31, 28, 81, 79), (26, 22, 43), (39, 23, 25, 38), (55, 62, 61, 53), (52, 53, 61, 57), (51, 52, 57, 56), (60, 58, 59, 63), (63, 59, 64, 65), (66, 65, 64), (55, 54, 62), (71, 69, 77, 78), (68, 73, 77, 69), (67, 72, 73, 68), (76, 79, 75, 74), (79, 81, 80, 75), (82, 80, 81), (71, 78, 70), (12, 17, 64, 59), (20, 29, 72, 67), (1, 3, 53, 52), (36, 31, 79, 76), (8, 11, 63, 65), (4, 54, 55, 5), (28, 48, 82, 81), (10, 9, 56, 57), (48, 37, 80, 82), (21, 20, 67, 68), (15, 12, 59, 58), (5, 55, 53, 3), (24, 70, 78, 34), (37, 32, 75, 80), (16, 15, 58, 60), (30, 33, 77, 73), (23, 21, 68, 69), (13, 61, 62, 14)])
me_cube.polygons.foreach_set('material_index', [1, 0, 1, 1, 1, 0, 1, 0, 0, 0, 0, 1, 0, 0, 0, 1, 0, 1, 0, 1, 1, 0, 1, 0, 0, 1, 1, 1, 0, 1, 1, 1, 0, 1, 0, 0, 0, 0, 1, 0, 0, 0, 0, 1, 0, 1, 0, 1, 1, 0, 1, 0, 0, 1, 1, 0, 0, 0, 0, 0, 0, 0, 0, 0, 0, 0, 0, 0, 0, 0, 0, 1, 0, 0, 0, 1, 0, 0, 1, 0, 0, 0, 0, 0, 0, 1, 0])
me_cube.materials.append(mat_atvprimary)
me_cube.materials.append(mat_atvsecondary)
me_cube.use_remesh_preserve_volume = False
me_cube.use_remesh_preserve_attributes = False
me_cube.use_mirror_vertex_groups = False
me_cube.update()
me_plane = bpy.data.meshes.new('Plane')
me_plane.from_pydata([(-0.02003, 0.2728, 0.4135), (1.0, 0.2728, 0.3149), (-0.02003, 1.0, 0.4135), (1.0, 1.0, 0.3149), (-0.2407, 0.2728, -0.6462), (-0.2407, 1.0, -0.6462), (-1.184, 0.2728, -0.6462), (-1.184, 1.0, -0.6462), (-1.496, 0.2728, 0.1622), (-1.496, 1.0, 0.1622), (-2.893, 0.2728, 0.2808), (-2.893, 1.0, 0.2808)], [], [(0, 1, 3, 2), (0, 2, 5, 4), (4, 5, 7, 6), (6, 7, 9, 8), (8, 9, 11, 10)])
me_plane.use_remesh_preserve_volume = False
me_plane.use_remesh_preserve_attributes = False
me_plane.use_mirror_vertex_groups = False
me_plane.update()

# ---- objects
ob_cube_005 = bpy.data.objects.new('Cube.005', me_cube_006)
ob_cylinder_003 = bpy.data.objects.new('Cylinder.003', me_cylinder_004)
ob_cylinder_002 = bpy.data.objects.new('Cylinder.002', me_cylinder_003)
ob_cube_004 = bpy.data.objects.new('Cube.004', me_cube_005)
ob_cube_003 = bpy.data.objects.new('Cube.003', me_cube_004)
ob_cube_002 = bpy.data.objects.new('Cube.002', me_cube_003)
ob_cube_001 = bpy.data.objects.new('Cube.001', me_cube_002)
ob_cylinder_001 = bpy.data.objects.new('Cylinder.001', me_cylinder_002)
ob_lamp_001 = bpy.data.objects.new('Lamp.001', light_lamp_001)
ob_cylinder = bpy.data.objects.new('Cylinder', me_cylinder)
ob_cube = bpy.data.objects.new('Cube', me_cube)
ob_lamp = bpy.data.objects.new('Lamp', light_lamp)
ob_camera = bpy.data.objects.new('Camera', cam_camera)
ob_plane = bpy.data.objects.new('Plane', me_plane)

# ---- transforms, parenting, visibility, modifiers, constraints
ob_cube_005.location = (2.012, 0.0, 1.06)
ob_cube_005.rotation_euler = (-0.0, 3.463, -0.0)
ob_cube_005.scale = (0.1173, 0.1173, 0.1173)
ob_cube_005.lineart.crease_threshold = 0.0
ob_cylinder_003.location = (-1.214, 1.039, -0.4634)
ob_cylinder_003.rotation_euler = (1.571, -0.0, 3.142)
ob_cylinder_003.scale = (0.7311, 0.7311, 0.3077)
ob_cylinder_003.lineart.crease_threshold = 0.0
ob_cylinder_002.location = (1.674, 1.039, -0.4634)
ob_cylinder_002.rotation_euler = (1.571, -0.0, -3.142)
ob_cylinder_002.scale = (0.7311, 0.7311, 0.3077)
ob_cylinder_002.lineart.crease_threshold = 0.0
ob_cube_004.location = (1.228, 0.0, -0.2615)
ob_cube_004.scale = (0.1173, 0.1173, 0.1173)
ob_cube_004.lineart.crease_threshold = 0.0
ob_cube_003.location = (-1.668, 0.0, -0.2615)
ob_cube_003.scale = (0.1173, 0.1173, 0.1173)
ob_cube_003.lineart.crease_threshold = 0.0
ob_cube_002.location = (-1.314, 0.0, -0.1104)
ob_cube_002.scale = (0.3414, 0.3414, 0.3414)
ob_cube_002.lineart.crease_threshold = 0.0
ob_cube_001.location = (1.409, 0.0, 1.08)
ob_cube_001.rotation_euler = (0.0, 0.2867, 0.0)
ob_cube_001.scale = (0.38, 0.2969, 0.38)
ob_cube_001.lineart.crease_threshold = 0.0
ob_cylinder_001.location = (-1.214, -1.039, -0.4634)
ob_cylinder_001.rotation_euler = (1.571, -0.0, 0.0)
ob_cylinder_001.scale = (0.7311, 0.7311, 0.3077)
ob_cylinder_001.lineart.crease_threshold = 0.0
ob_lamp_001.location = (4.076, 1.005, 5.904)
ob_lamp_001.rotation_euler = (0.6503, 0.05522, 5.008)
ob_lamp_001.lock_rotations_4d = False
ob_lamp_001.empty_display_type = 'ARROWS'
ob_lamp_001.color = (0.0, 0.0, 0.0, 0.0)
ob_lamp_001.lineart.crease_threshold = 0.0
ob_cylinder.location = (1.674, -1.039, -0.4634)
ob_cylinder.rotation_euler = (1.571, -0.0, 0.0)
ob_cylinder.scale = (0.7311, 0.7311, 0.3077)
ob_cylinder.lineart.crease_threshold = 0.0
ob_cube.location = (0.0, 0.0, 0.0)
ob_cube.scale = (0.6168, 0.6168, 0.6168)
ob_cube.lock_rotations_4d = False
ob_cube.empty_display_type = 'ARROWS'
ob_cube.lineart.crease_threshold = 0.0
ob_lamp.location = (4.076, 1.005, 5.904)
ob_lamp.rotation_euler = (0.6503, 0.05522, 1.866)
ob_lamp.lock_rotations_4d = False
ob_lamp.empty_display_type = 'ARROWS'
ob_lamp.color = (0.0, 0.0, 0.0, 0.0)
ob_lamp.lineart.crease_threshold = 0.0
ob_camera.location = (7.481, -6.508, 5.344)
ob_camera.rotation_euler = (1.109, 0.0, 0.8149)
ob_camera.lock_rotations_4d = False
ob_camera.empty_display_type = 'ARROWS'
ob_camera.color = (0.0, 0.0, 0.0, 0.0)
ob_camera.display_type = 'WIRE'
ob_camera.lineart.crease_threshold = 0.0
ob_plane.location = (0.9289, -1.408, 0.2736)
ob_plane.lineart.crease_threshold = 0.0

# ---- collection membership
col_collection_1.objects.link(ob_cube_005)
col_collection_1.objects.link(ob_cylinder_003)
col_collection_1.objects.link(ob_cylinder_002)
col_collection_1.objects.link(ob_cube_004)
col_collection_1.objects.link(ob_cube_003)
col_collection_1.objects.link(ob_cube_002)
col_collection_1.objects.link(ob_cube_001)
col_collection_1.objects.link(ob_cylinder_001)
col_collection_1.objects.link(ob_lamp_001)
col_collection_1.objects.link(ob_cylinder)
col_collection_1.objects.link(ob_cube)
col_collection_1.objects.link(ob_lamp)
col_collection_1.objects.link(ob_camera)
col_collection_2.objects.link(ob_plane)

# ---- scene / render settings (as saved in the file)
scene.camera = ob_camera
scene.frame_start = 1; scene.frame_end = 250; scene.frame_set(1)
scene.render.engine = 'BLENDER_EEVEE_NEXT'
scene.render.resolution_percentage = 50
scene.render.dither_intensity = 0.0
scene.cycles.use_denoising = False
scene.cycles.samples = 128
scene.cycles.sampling_pattern = 'TABULATED_SOBOL'
scene.cycles.light_sampling_threshold = 0.0
scene.cycles.use_adaptive_sampling = False
scene.cycles.use_light_tree = False
scene.cycles.blur_glossy = 0.0
scene.cycles.sample_clamp_indirect = 0.0
scene.view_settings.view_transform = 'Standard'
bpy.context.view_layer.update()

